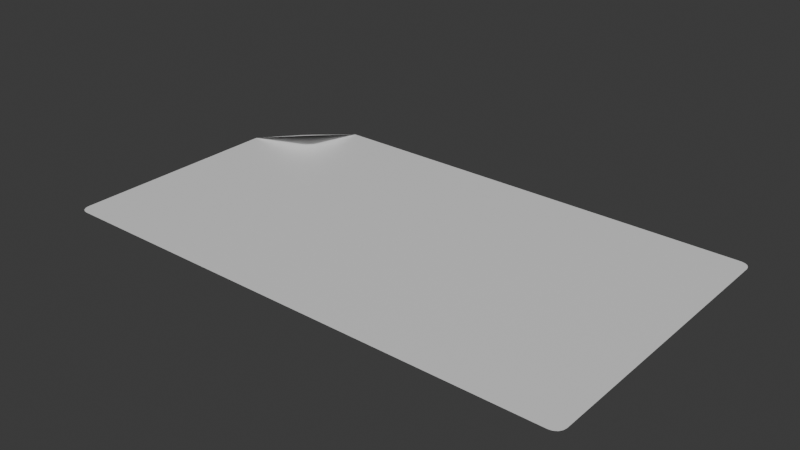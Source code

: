 # Source: blueprint.blend  (saved by Blender 4.0.36; exported with 4.5.12 LTS)
import bpy
from mathutils import Matrix  # noqa: F401  (used for matrix-valued properties, if any)

bpy.ops.wm.read_factory_settings(use_empty=True)
scene = bpy.context.scene
scene.name = 'Scene'

# ---- materials (node trees are filled in below, after node groups)
mat_blueprint = bpy.data.materials.new('blueprint')
mat_blueprint.use_transparent_shadow = False

# ---- material node trees
mat_blueprint.use_nodes = True; mat_blueprint.node_tree.nodes.clear()
_N = mat_blueprint.node_tree.nodes; _L = mat_blueprint.node_tree.links
n0 = _N.new('ShaderNodeBsdfPrincipled'); n0.name = 'Principled BSDF'; n0.location = (10, 300)
n0.inputs[3].default_value = 1.45
n1 = _N.new('ShaderNodeOutputMaterial'); n1.name = 'Material Output'; n1.location = (300, 300)
_L.new(n0.outputs[0], n1.inputs[0])
n1.is_active_output = True

# ---- world
world_world = bpy.data.worlds.new('World'); scene.world = world_world
world_world.use_nodes = True; world_world.node_tree.nodes.clear()
_N = world_world.node_tree.nodes; _L = world_world.node_tree.links
n0 = _N.new('ShaderNodeOutputWorld'); n0.name = 'World Output'; n0.location = (300, 300)
n1 = _N.new('ShaderNodeBackground'); n1.name = 'Background'; n1.location = (10, 300)
n1.inputs[0].default_value = (0.05088, 0.05088, 0.05088, 1.0)
_L.new(n1.outputs[0], n0.inputs[0])
n0.is_active_output = True
world_world.color = (0.05088, 0.05088, 0.05088)
world_world.use_sun_shadow = False
world_world.sun_shadow_jitter_overblur = 0.0

# ---- meshes
me_plane = bpy.data.meshes.new('Plane')
me_plane.from_pydata([(-0.2, 0.16, 0.0), (-0.28, 0.08, 0.0), (-0.28, -0.15, 0.0), (-0.27, -0.16, 0.0), (-0.2792, -0.1538, 0.0), (-0.2771, -0.1571, 0.0), (-0.2738, -0.1592, 0.0), (0.28, -0.15, 0.0), (0.27, -0.16, 0.0), (0.2792, -0.1538, 0.0), (0.2771, -0.1571, 0.0), (0.2738, -0.1592, 0.0), (0.27, 0.16, 0.0), (0.28, 0.15, 0.0), (0.2738, 0.1592, 0.0), (0.2771, 0.1571, 0.0), (0.2792, 0.1538, 0.0), (-0.2, 0.08954, 0.02202), (-0.2095, 0.08, 0.02202), (-0.2007, 0.08589, 0.02293), (-0.2028, 0.0828, 0.02325), (-0.2059, 0.08073, 0.02293)], [], [(1, 0, 17, 19, 20, 21, 18), (2, 4, 5, 6, 3, 8, 11, 10, 9, 7, 13, 16, 15, 14, 12, 0, 1)])
_uv = me_plane.uv_layers.new(name='UVMap')
_uv.uv.foreach_set('vector', [0.0, 0.75, 0.1429, 1.0, 0.1429, 0.7798, 0.1416, 0.7684, 0.1379, 0.7587, 0.1323, 0.7523, 0.1258, 0.75, 0.0, 0.03125, 0.001359, 0.01929, 0.00523, 0.009153, 0.01102, 0.002379, 0.01786, 0.0, 0.9821, 0.0, 0.989, 0.002379, 0.9948, 0.009153, 0.9986, 0.01929, 1.0, 0.03125, 1.0, 0.9687, 0.9986, 0.9807, 0.9948, 0.9908, 0.989, 0.9976, 0.9821, 1.0, 0.1429, 1.0, 0.0, 0.75])
me_plane.materials.append(mat_blueprint)
me_plane.update()

# ---- objects
ob_plane = bpy.data.objects.new('Plane', me_plane)

# ---- transforms, parenting, visibility, modifiers, constraints
ob_plane.location = (0.0, 0.0, 0.0)

# ---- collection membership
scene.collection.objects.link(ob_plane)

# ---- scene / render settings (as saved in the file)
scene.frame_start = 1; scene.frame_end = 250; scene.frame_set(1)
scene.render.engine = 'BLENDER_EEVEE_NEXT'
scene.cycles.sampling_pattern = 'TABULATED_SOBOL'
bpy.context.view_layer.update()

# ---- added for rendering (the .blend has no active camera and no usable light): camera, sun
cam_auto = bpy.data.cameras.new('AutoCamera')
cam_auto.lens = 50.0
cam_auto.sensor_width = 36.0
cam_auto.clip_end = 1000.0
ob_auto_camera = bpy.data.objects.new('AutoCamera', cam_auto)
scene.collection.objects.link(ob_auto_camera)
ob_auto_camera.location = (0.59714, -0.716568, 0.489338)
ob_auto_camera.rotation_euler = (1.09748, -7.21219e-08, 0.694738)
scene.camera = ob_auto_camera
light_auto_sun = bpy.data.lights.new('AutoSun', 'SUN')
light_auto_sun.energy = 3.0
light_auto_sun.angle = 0.0523599
ob_auto_sun = bpy.data.objects.new('AutoSun', light_auto_sun)
scene.collection.objects.link(ob_auto_sun)
ob_auto_sun.rotation_euler = (0.872665, 0.174533, 0.523599)
bpy.context.view_layer.update()
